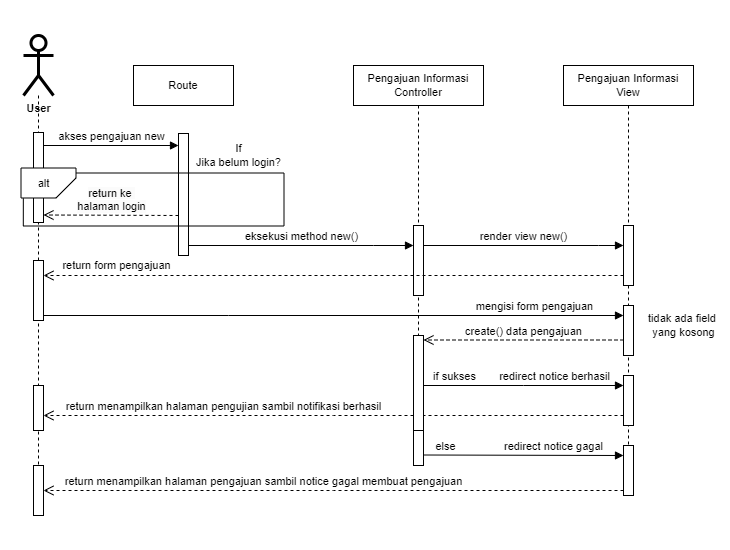

The diagram above was exported from draw.io. Its source (the exported page's mxGraphModel, read from the mxfile embedded in the PNG):
<mxGraphModel dx="880" dy="426" grid="1" gridSize="10" guides="1" tooltips="1" connect="1" arrows="1" fold="1" page="1" pageScale="1" pageWidth="730" pageHeight="550" math="0" shadow="0">
  <root>
    <mxCell id="0" />
    <mxCell id="1" parent="0" />
    <mxCell id="aM9ryv3xv72pqoxQDRHE-5" value="Pengajuan Informasi&lt;div style=&quot;font-size: 11px;&quot;&gt;Controller&lt;/div&gt;" style="shape=umlLifeline;perimeter=lifelinePerimeter;whiteSpace=wrap;html=1;container=0;dropTarget=0;collapsible=0;recursiveResize=0;outlineConnect=0;portConstraint=eastwest;newEdgeStyle={&quot;edgeStyle&quot;:&quot;elbowEdgeStyle&quot;,&quot;elbow&quot;:&quot;vertical&quot;,&quot;curved&quot;:0,&quot;rounded&quot;:0};fontSize=11;" parent="1" vertex="1">
      <mxGeometry x="353" y="65" width="130" height="400" as="geometry" />
    </mxCell>
    <mxCell id="aM9ryv3xv72pqoxQDRHE-6" value="" style="html=1;points=[];perimeter=orthogonalPerimeter;outlineConnect=0;targetShapes=umlLifeline;portConstraint=eastwest;newEdgeStyle={&quot;edgeStyle&quot;:&quot;elbowEdgeStyle&quot;,&quot;elbow&quot;:&quot;vertical&quot;,&quot;curved&quot;:0,&quot;rounded&quot;:0};fontSize=11;" parent="aM9ryv3xv72pqoxQDRHE-5" vertex="1">
      <mxGeometry x="60" y="160" width="10" height="70" as="geometry" />
    </mxCell>
    <mxCell id="aM9ryv3xv72pqoxQDRHE-7" value="eksekusi method new()" style="html=1;verticalAlign=bottom;endArrow=block;edgeStyle=elbowEdgeStyle;elbow=vertical;curved=0;rounded=0;fontSize=11;" parent="1" target="aM9ryv3xv72pqoxQDRHE-6" edge="1">
      <mxGeometry relative="1" as="geometry">
        <mxPoint x="188" y="245" as="sourcePoint" />
        <Array as="points">
          <mxPoint x="373" y="245" />
        </Array>
        <mxPoint x="398" y="245" as="targetPoint" />
        <mxPoint as="offset" />
      </mxGeometry>
    </mxCell>
    <mxCell id="aM9ryv3xv72pqoxQDRHE-8" value="return menampilkan halaman pengujian sambil notifikasi berhasil" style="html=1;verticalAlign=bottom;endArrow=open;dashed=1;endSize=8;edgeStyle=elbowEdgeStyle;elbow=vertical;curved=0;rounded=0;fontSize=11;" parent="1" edge="1">
      <mxGeometry x="0.3793" relative="1" as="geometry">
        <mxPoint x="43" y="415" as="targetPoint" />
        <Array as="points" />
        <mxPoint x="623" y="415" as="sourcePoint" />
        <mxPoint as="offset" />
      </mxGeometry>
    </mxCell>
    <mxCell id="Vp31CBpQwMBW1C6dNMS_-26" style="edgeStyle=orthogonalEdgeStyle;rounded=0;orthogonalLoop=1;jettySize=auto;html=1;endArrow=none;endFill=0;dashed=1;fontSize=11;" parent="1" source="Vp31CBpQwMBW1C6dNMS_-17" edge="1">
      <mxGeometry relative="1" as="geometry">
        <mxPoint x="38" y="515" as="targetPoint" />
      </mxGeometry>
    </mxCell>
    <mxCell id="Vp31CBpQwMBW1C6dNMS_-17" value="&lt;b style=&quot;font-size: 11px;&quot;&gt;User&lt;/b&gt;" style="shape=umlActor;verticalLabelPosition=bottom;verticalAlign=top;html=1;outlineConnect=0;strokeWidth=3;fontSize=11;" parent="1" vertex="1">
      <mxGeometry x="23" y="35" width="30" height="60" as="geometry" />
    </mxCell>
    <mxCell id="Vp31CBpQwMBW1C6dNMS_-21" value="Pengajuan Informasi&lt;div style=&quot;font-size: 11px;&quot;&gt;View&lt;/div&gt;" style="shape=umlLifeline;perimeter=lifelinePerimeter;whiteSpace=wrap;html=1;container=0;dropTarget=0;collapsible=0;recursiveResize=0;outlineConnect=0;portConstraint=eastwest;newEdgeStyle={&quot;edgeStyle&quot;:&quot;elbowEdgeStyle&quot;,&quot;elbow&quot;:&quot;vertical&quot;,&quot;curved&quot;:0,&quot;rounded&quot;:0};fontSize=11;" parent="1" vertex="1">
      <mxGeometry x="563" y="65" width="130" height="430" as="geometry" />
    </mxCell>
    <mxCell id="Vp31CBpQwMBW1C6dNMS_-22" value="" style="html=1;points=[];perimeter=orthogonalPerimeter;outlineConnect=0;targetShapes=umlLifeline;portConstraint=eastwest;newEdgeStyle={&quot;edgeStyle&quot;:&quot;elbowEdgeStyle&quot;,&quot;elbow&quot;:&quot;vertical&quot;,&quot;curved&quot;:0,&quot;rounded&quot;:0};fontSize=11;" parent="Vp31CBpQwMBW1C6dNMS_-21" vertex="1">
      <mxGeometry x="60" y="160" width="10" height="60" as="geometry" />
    </mxCell>
    <mxCell id="aM9ryv3xv72pqoxQDRHE-2" value="" style="html=1;points=[];perimeter=orthogonalPerimeter;outlineConnect=0;targetShapes=umlLifeline;portConstraint=eastwest;newEdgeStyle={&quot;edgeStyle&quot;:&quot;elbowEdgeStyle&quot;,&quot;elbow&quot;:&quot;vertical&quot;,&quot;curved&quot;:0,&quot;rounded&quot;:0};fontSize=11;" parent="1" vertex="1">
      <mxGeometry x="178" y="133" width="10" height="122" as="geometry" />
    </mxCell>
    <mxCell id="aM9ryv3xv72pqoxQDRHE-3" value="akses pengajuan new" style="html=1;verticalAlign=bottom;startArrow=none;endArrow=block;startSize=8;edgeStyle=elbowEdgeStyle;elbow=vertical;curved=0;rounded=0;startFill=0;fontSize=11;" parent="1" edge="1">
      <mxGeometry relative="1" as="geometry">
        <mxPoint x="43" y="145" as="sourcePoint" />
        <mxPoint x="178" y="145" as="targetPoint" />
      </mxGeometry>
    </mxCell>
    <mxCell id="Vp31CBpQwMBW1C6dNMS_-24" value="" style="html=1;points=[];perimeter=orthogonalPerimeter;outlineConnect=0;targetShapes=umlLifeline;portConstraint=eastwest;newEdgeStyle={&quot;edgeStyle&quot;:&quot;elbowEdgeStyle&quot;,&quot;elbow&quot;:&quot;vertical&quot;,&quot;curved&quot;:0,&quot;rounded&quot;:0};fontSize=11;" parent="1" vertex="1">
      <mxGeometry x="33" y="132" width="10" height="90" as="geometry" />
    </mxCell>
    <mxCell id="Vp31CBpQwMBW1C6dNMS_-25" value="Route" style="rounded=0;whiteSpace=wrap;html=1;fontSize=11;" parent="1" vertex="1">
      <mxGeometry x="133" y="65" width="100" height="40" as="geometry" />
    </mxCell>
    <mxCell id="Vp31CBpQwMBW1C6dNMS_-27" value="If&lt;div style=&quot;font-size: 11px;&quot;&gt;Jika belum login?&lt;/div&gt;" style="text;html=1;align=center;verticalAlign=middle;resizable=0;points=[];autosize=1;strokeColor=none;fillColor=none;fontSize=11;" parent="1" vertex="1">
      <mxGeometry x="183" y="135" width="110" height="40" as="geometry" />
    </mxCell>
    <mxCell id="Vp31CBpQwMBW1C6dNMS_-35" value="render view new()" style="html=1;verticalAlign=bottom;endArrow=block;edgeStyle=elbowEdgeStyle;elbow=vertical;curved=0;rounded=0;fontSize=11;" parent="1" source="aM9ryv3xv72pqoxQDRHE-6" target="Vp31CBpQwMBW1C6dNMS_-22" edge="1">
      <mxGeometry relative="1" as="geometry">
        <mxPoint x="408" y="245" as="sourcePoint" />
        <Array as="points">
          <mxPoint x="598" y="245" />
        </Array>
        <mxPoint x="608" y="245" as="targetPoint" />
        <mxPoint as="offset" />
      </mxGeometry>
    </mxCell>
    <mxCell id="Vp31CBpQwMBW1C6dNMS_-36" value="" style="html=1;points=[];perimeter=orthogonalPerimeter;outlineConnect=0;targetShapes=umlLifeline;portConstraint=eastwest;newEdgeStyle={&quot;edgeStyle&quot;:&quot;elbowEdgeStyle&quot;,&quot;elbow&quot;:&quot;vertical&quot;,&quot;curved&quot;:0,&quot;rounded&quot;:0};fontSize=11;" parent="1" vertex="1">
      <mxGeometry x="33" y="260" width="10" height="60" as="geometry" />
    </mxCell>
    <mxCell id="Vp31CBpQwMBW1C6dNMS_-41" value="&lt;span style=&quot;font-size: 11px; background-color: rgb(251, 251, 251);&quot;&gt;return ke&amp;nbsp;&lt;/span&gt;&lt;div style=&quot;font-size: 11px; background-color: rgb(251, 251, 251);&quot;&gt;halaman login&lt;/div&gt;" style="html=1;verticalAlign=bottom;endArrow=open;dashed=1;endSize=8;edgeStyle=elbowEdgeStyle;elbow=vertical;curved=0;rounded=0;fontSize=11;" parent="1" edge="1">
      <mxGeometry relative="1" as="geometry">
        <mxPoint x="43" y="215" as="targetPoint" />
        <Array as="points">
          <mxPoint x="233" y="214.5" />
        </Array>
        <mxPoint x="178" y="215" as="sourcePoint" />
      </mxGeometry>
    </mxCell>
    <mxCell id="Vp31CBpQwMBW1C6dNMS_-43" value="&lt;div style=&quot;font-size: 11px;&quot;&gt;&lt;br style=&quot;font-size: 11px;&quot;&gt;&lt;/div&gt;" style="html=1;verticalAlign=bottom;endArrow=open;dashed=1;endSize=8;edgeStyle=elbowEdgeStyle;elbow=vertical;curved=0;rounded=0;align=right;fontSize=11;" parent="1" edge="1">
      <mxGeometry relative="1" as="geometry">
        <mxPoint x="43" y="275" as="targetPoint" />
        <Array as="points">
          <mxPoint x="588" y="275" />
        </Array>
        <mxPoint x="623" y="275" as="sourcePoint" />
      </mxGeometry>
    </mxCell>
    <mxCell id="Vp31CBpQwMBW1C6dNMS_-44" value="&lt;span style=&quot;text-align: right; font-size: 11px;&quot;&gt;return form pengajuan&lt;/span&gt;" style="edgeLabel;html=1;align=center;verticalAlign=middle;resizable=0;points=[];fontSize=11;" parent="Vp31CBpQwMBW1C6dNMS_-43" vertex="1" connectable="0">
      <mxGeometry x="0.7912" relative="1" as="geometry">
        <mxPoint x="11" y="-11" as="offset" />
      </mxGeometry>
    </mxCell>
    <mxCell id="Vp31CBpQwMBW1C6dNMS_-45" value="" style="html=1;verticalAlign=bottom;endArrow=block;edgeStyle=elbowEdgeStyle;elbow=vertical;curved=0;rounded=0;fontSize=11;" parent="1" target="Vp31CBpQwMBW1C6dNMS_-47" edge="1">
      <mxGeometry relative="1" as="geometry">
        <mxPoint x="43" y="315" as="sourcePoint" />
        <Array as="points">
          <mxPoint x="228" y="315" />
        </Array>
        <mxPoint x="603" y="315" as="targetPoint" />
        <mxPoint as="offset" />
      </mxGeometry>
    </mxCell>
    <mxCell id="Vp31CBpQwMBW1C6dNMS_-46" value="&lt;span style=&quot;text-align: right; font-size: 11px;&quot;&gt;mengisi form pengajuan&lt;/span&gt;" style="edgeLabel;html=1;align=center;verticalAlign=middle;resizable=0;points=[];fontSize=11;" parent="1" vertex="1" connectable="0">
      <mxGeometry x="533" y="305" as="geometry" />
    </mxCell>
    <mxCell id="Vp31CBpQwMBW1C6dNMS_-47" value="" style="html=1;points=[];perimeter=orthogonalPerimeter;outlineConnect=0;targetShapes=umlLifeline;portConstraint=eastwest;newEdgeStyle={&quot;edgeStyle&quot;:&quot;elbowEdgeStyle&quot;,&quot;elbow&quot;:&quot;vertical&quot;,&quot;curved&quot;:0,&quot;rounded&quot;:0};fontSize=11;" parent="1" vertex="1">
      <mxGeometry x="623" y="305" width="10" height="50" as="geometry" />
    </mxCell>
    <mxCell id="Vp31CBpQwMBW1C6dNMS_-49" value="tidak ada field&amp;nbsp;&lt;div style=&quot;font-size: 11px;&quot;&gt;yang kosong&lt;/div&gt;" style="text;html=1;align=center;verticalAlign=middle;resizable=0;points=[];autosize=1;strokeColor=none;fillColor=none;fontSize=11;" parent="1" vertex="1">
      <mxGeometry x="638" y="305" width="90" height="40" as="geometry" />
    </mxCell>
    <mxCell id="Vp31CBpQwMBW1C6dNMS_-50" value="" style="html=1;points=[];perimeter=orthogonalPerimeter;outlineConnect=0;targetShapes=umlLifeline;portConstraint=eastwest;newEdgeStyle={&quot;edgeStyle&quot;:&quot;elbowEdgeStyle&quot;,&quot;elbow&quot;:&quot;vertical&quot;,&quot;curved&quot;:0,&quot;rounded&quot;:0};fontSize=11;" parent="1" vertex="1">
      <mxGeometry x="413" y="335" width="10" height="100" as="geometry" />
    </mxCell>
    <mxCell id="Vp31CBpQwMBW1C6dNMS_-51" value="create() data pengajuan" style="html=1;verticalAlign=bottom;endArrow=open;dashed=1;endSize=8;edgeStyle=elbowEdgeStyle;elbow=vertical;curved=0;rounded=0;fontSize=11;" parent="1" source="Vp31CBpQwMBW1C6dNMS_-47" target="Vp31CBpQwMBW1C6dNMS_-50" edge="1">
      <mxGeometry relative="1" as="geometry">
        <mxPoint x="398" y="335" as="targetPoint" />
        <Array as="points">
          <mxPoint x="593" y="339.5" />
        </Array>
        <mxPoint x="623" y="339.5" as="sourcePoint" />
      </mxGeometry>
    </mxCell>
    <mxCell id="Vp31CBpQwMBW1C6dNMS_-53" value="" style="html=1;verticalAlign=bottom;endArrow=block;edgeStyle=elbowEdgeStyle;elbow=vertical;curved=0;rounded=0;fontSize=11;" parent="1" target="Vp31CBpQwMBW1C6dNMS_-56" edge="1">
      <mxGeometry relative="1" as="geometry">
        <mxPoint x="423" y="385" as="sourcePoint" />
        <Array as="points" />
        <mxPoint x="603" y="385" as="targetPoint" />
        <mxPoint as="offset" />
      </mxGeometry>
    </mxCell>
    <mxCell id="Vp31CBpQwMBW1C6dNMS_-55" value="redirect notice berhasil" style="edgeLabel;html=1;align=center;verticalAlign=middle;resizable=0;points=[];fontSize=11;" parent="Vp31CBpQwMBW1C6dNMS_-53" vertex="1" connectable="0">
      <mxGeometry x="0.3571" y="-2" relative="1" as="geometry">
        <mxPoint x="-6" y="-12" as="offset" />
      </mxGeometry>
    </mxCell>
    <mxCell id="Vp31CBpQwMBW1C6dNMS_-56" value="" style="html=1;points=[];perimeter=orthogonalPerimeter;outlineConnect=0;targetShapes=umlLifeline;portConstraint=eastwest;newEdgeStyle={&quot;edgeStyle&quot;:&quot;elbowEdgeStyle&quot;,&quot;elbow&quot;:&quot;vertical&quot;,&quot;curved&quot;:0,&quot;rounded&quot;:0};fontSize=11;" parent="1" vertex="1">
      <mxGeometry x="623" y="375" width="10" height="50" as="geometry" />
    </mxCell>
    <mxCell id="Vp31CBpQwMBW1C6dNMS_-58" value="if sukses" style="edgeLabel;html=1;align=center;verticalAlign=middle;resizable=0;points=[];fontSize=11;" parent="1" vertex="1" connectable="0">
      <mxGeometry x="453" y="375" as="geometry" />
    </mxCell>
    <mxCell id="Vp31CBpQwMBW1C6dNMS_-59" value="" style="html=1;points=[];perimeter=orthogonalPerimeter;outlineConnect=0;targetShapes=umlLifeline;portConstraint=eastwest;newEdgeStyle={&quot;edgeStyle&quot;:&quot;elbowEdgeStyle&quot;,&quot;elbow&quot;:&quot;vertical&quot;,&quot;curved&quot;:0,&quot;rounded&quot;:0};fontSize=11;" parent="1" vertex="1">
      <mxGeometry x="33" y="385" width="10" height="45" as="geometry" />
    </mxCell>
    <mxCell id="vkKdWXRBTW1m7PWvEo1m-2" value="" style="html=1;points=[];perimeter=orthogonalPerimeter;outlineConnect=0;targetShapes=umlLifeline;portConstraint=eastwest;newEdgeStyle={&quot;edgeStyle&quot;:&quot;elbowEdgeStyle&quot;,&quot;elbow&quot;:&quot;vertical&quot;,&quot;curved&quot;:0,&quot;rounded&quot;:0};fontSize=11;" parent="1" vertex="1">
      <mxGeometry x="413" y="430" width="10" height="35" as="geometry" />
    </mxCell>
    <mxCell id="vkKdWXRBTW1m7PWvEo1m-3" value="" style="html=1;verticalAlign=bottom;endArrow=block;edgeStyle=elbowEdgeStyle;elbow=vertical;curved=0;rounded=0;fontSize=11;" parent="1" edge="1">
      <mxGeometry relative="1" as="geometry">
        <mxPoint x="423" y="454.5" as="sourcePoint" />
        <Array as="points" />
        <mxPoint x="623" y="454.5" as="targetPoint" />
        <mxPoint as="offset" />
      </mxGeometry>
    </mxCell>
    <mxCell id="vkKdWXRBTW1m7PWvEo1m-4" value="redirect notice gagal" style="edgeLabel;html=1;align=center;verticalAlign=middle;resizable=0;points=[];fontSize=11;" parent="vkKdWXRBTW1m7PWvEo1m-3" vertex="1" connectable="0">
      <mxGeometry x="0.3571" y="-2" relative="1" as="geometry">
        <mxPoint x="-6" y="-12" as="offset" />
      </mxGeometry>
    </mxCell>
    <mxCell id="vkKdWXRBTW1m7PWvEo1m-6" value="else" style="edgeLabel;html=1;align=center;verticalAlign=middle;resizable=0;points=[];" parent="vkKdWXRBTW1m7PWvEo1m-3" vertex="1" connectable="0">
      <mxGeometry x="-0.7065" y="1" relative="1" as="geometry">
        <mxPoint x="-7" y="-9" as="offset" />
      </mxGeometry>
    </mxCell>
    <mxCell id="vkKdWXRBTW1m7PWvEo1m-7" value="" style="html=1;points=[];perimeter=orthogonalPerimeter;outlineConnect=0;targetShapes=umlLifeline;portConstraint=eastwest;newEdgeStyle={&quot;edgeStyle&quot;:&quot;elbowEdgeStyle&quot;,&quot;elbow&quot;:&quot;vertical&quot;,&quot;curved&quot;:0,&quot;rounded&quot;:0};fontSize=11;" parent="1" vertex="1">
      <mxGeometry x="623" y="445" width="10" height="50" as="geometry" />
    </mxCell>
    <mxCell id="vkKdWXRBTW1m7PWvEo1m-8" value="return menampilkan halaman pengajuan sambil notice gagal membuat pengajuan" style="html=1;verticalAlign=bottom;endArrow=open;dashed=1;endSize=8;edgeStyle=elbowEdgeStyle;elbow=vertical;curved=0;rounded=0;fontSize=11;" parent="1" edge="1">
      <mxGeometry x="0.2414" relative="1" as="geometry">
        <mxPoint x="43" y="490" as="targetPoint" />
        <Array as="points" />
        <mxPoint x="623" y="490" as="sourcePoint" />
        <mxPoint as="offset" />
      </mxGeometry>
    </mxCell>
    <mxCell id="vkKdWXRBTW1m7PWvEo1m-9" value="" style="html=1;points=[];perimeter=orthogonalPerimeter;outlineConnect=0;targetShapes=umlLifeline;portConstraint=eastwest;newEdgeStyle={&quot;edgeStyle&quot;:&quot;elbowEdgeStyle&quot;,&quot;elbow&quot;:&quot;vertical&quot;,&quot;curved&quot;:0,&quot;rounded&quot;:0};fontSize=11;" parent="1" vertex="1">
      <mxGeometry x="33" y="465" width="10" height="50" as="geometry" />
    </mxCell>
    <mxCell id="innXMCD1pYcXCer6kAxh-1" value="" style="group" parent="1" vertex="1" connectable="0">
      <mxGeometry x="20.5" y="167.5" width="55" height="30" as="geometry" />
    </mxCell>
    <mxCell id="Vp31CBpQwMBW1C6dNMS_-31" value="" style="shape=card;whiteSpace=wrap;html=1;size=20;rotation=90;flipH=1;fontSize=11;" parent="innXMCD1pYcXCer6kAxh-1" vertex="1">
      <mxGeometry x="12.5" y="-12.5" width="30" height="55" as="geometry" />
    </mxCell>
    <mxCell id="Vp31CBpQwMBW1C6dNMS_-34" value="alt" style="text;html=1;align=center;verticalAlign=middle;resizable=0;points=[];autosize=1;strokeColor=none;fillColor=none;fontSize=11;" parent="innXMCD1pYcXCer6kAxh-1" vertex="1">
      <mxGeometry x="2.5" width="40" height="30" as="geometry" />
    </mxCell>
    <mxCell id="Vp31CBpQwMBW1C6dNMS_-32" value="" style="edgeStyle=orthogonalEdgeStyle;rounded=0;orthogonalLoop=1;jettySize=auto;html=1;exitX=0;exitY=0;exitDx=25;exitDy=0;exitPerimeter=0;endArrow=none;endFill=0;fontSize=11;entryX=-0.004;entryY=1.011;entryDx=0;entryDy=0;entryPerimeter=0;" parent="innXMCD1pYcXCer6kAxh-1" source="Vp31CBpQwMBW1C6dNMS_-31" target="Vp31CBpQwMBW1C6dNMS_-34" edge="1">
      <mxGeometry relative="1" as="geometry">
        <mxPoint x="-10.5" y="42.5" as="targetPoint" />
        <mxPoint x="72.5" y="7.5" as="sourcePoint" />
        <Array as="points">
          <mxPoint x="263" y="5" />
          <mxPoint x="263" y="58" />
          <mxPoint x="2" y="58" />
        </Array>
      </mxGeometry>
    </mxCell>
  </root>
</mxGraphModel>